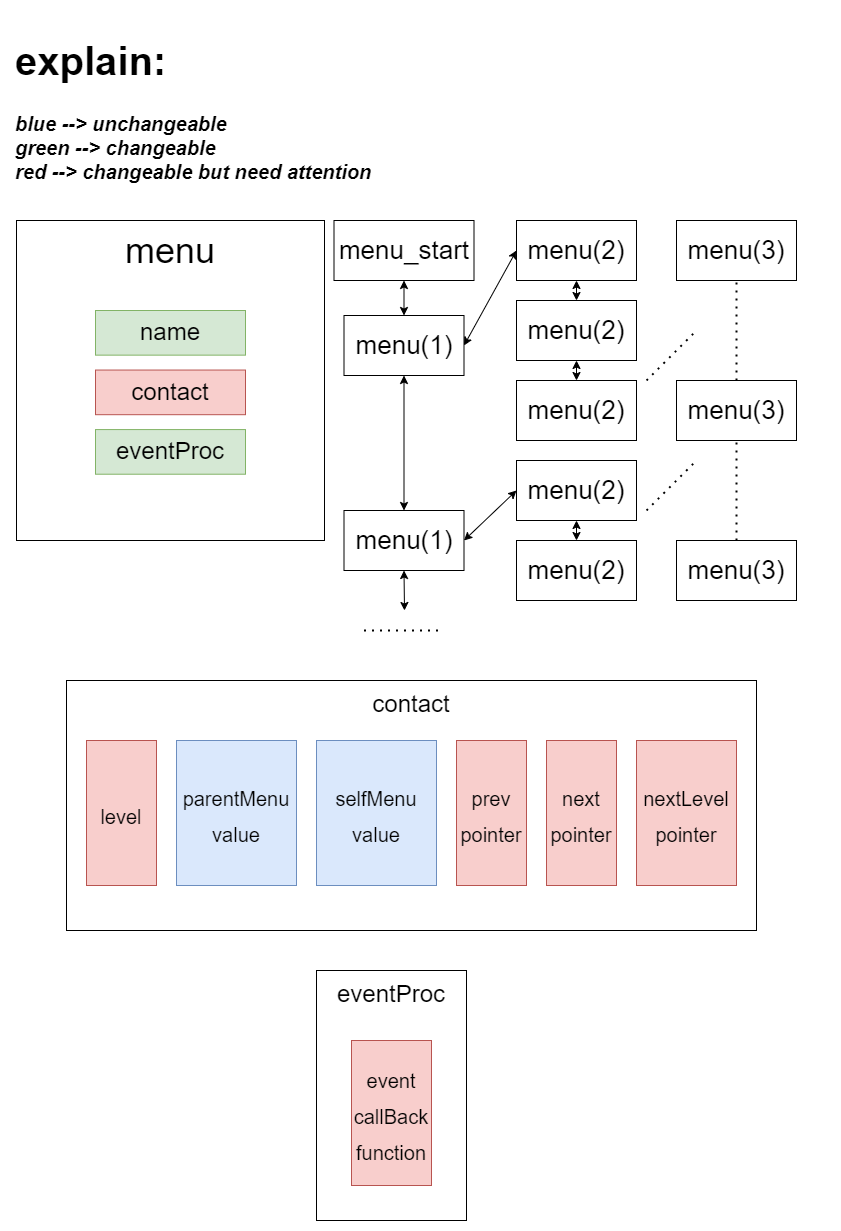

The diagram above was exported from draw.io. Its source (the exported page's mxGraphModel, read from the mxfile embedded in the PNG):
<mxGraphModel dx="1102" dy="892" grid="1" gridSize="10" guides="1" tooltips="1" connect="1" arrows="1" fold="1" page="1" pageScale="1" pageWidth="827" pageHeight="1169" math="0" shadow="0">
  <root>
    <mxCell id="0" />
    <mxCell id="1" parent="0" />
    <mxCell id="c9CMxngqK0ElQ2Tv7OSG-1" value="&lt;font style=&quot;font-size: 36px&quot;&gt;menu&lt;br&gt;&lt;br&gt;&lt;br&gt;&lt;br&gt;&lt;br&gt;&lt;br&gt;&lt;br&gt;&lt;/font&gt;" style="rounded=0;whiteSpace=wrap;html=1;align=center;" parent="1" vertex="1">
      <mxGeometry x="10" y="210" width="308" height="320" as="geometry" />
    </mxCell>
    <mxCell id="c9CMxngqK0ElQ2Tv7OSG-5" value="name" style="rounded=0;whiteSpace=wrap;html=1;fontSize=24;fillColor=#d5e8d4;strokeColor=#82b366;" parent="c9CMxngqK0ElQ2Tv7OSG-1" vertex="1">
      <mxGeometry x="79" y="90.00046511627907" width="150" height="44.651162790697676" as="geometry" />
    </mxCell>
    <mxCell id="c9CMxngqK0ElQ2Tv7OSG-6" value="contact" style="rounded=0;whiteSpace=wrap;html=1;fontSize=24;fillColor=#f8cecc;strokeColor=#b85450;" parent="c9CMxngqK0ElQ2Tv7OSG-1" vertex="1">
      <mxGeometry x="79" y="149.5353488372093" width="150" height="44.651162790697676" as="geometry" />
    </mxCell>
    <mxCell id="c9CMxngqK0ElQ2Tv7OSG-7" value="eventProc" style="rounded=0;whiteSpace=wrap;html=1;fontSize=24;fillColor=#d5e8d4;strokeColor=#82b366;" parent="c9CMxngqK0ElQ2Tv7OSG-1" vertex="1">
      <mxGeometry x="79" y="209.07023255813954" width="150" height="44.651162790697676" as="geometry" />
    </mxCell>
    <mxCell id="c9CMxngqK0ElQ2Tv7OSG-27" value="eventProc&lt;br&gt;&lt;br&gt;&lt;br&gt;&lt;br&gt;&lt;br&gt;&lt;br&gt;&lt;br&gt;&lt;br&gt;" style="rounded=0;whiteSpace=wrap;html=1;fontSize=24;" parent="1" vertex="1">
      <mxGeometry x="310" y="960" width="150" height="250" as="geometry" />
    </mxCell>
    <mxCell id="c9CMxngqK0ElQ2Tv7OSG-31" value="&lt;h1&gt;explain:&lt;/h1&gt;&lt;div&gt;&lt;b&gt;&lt;i&gt;blue --&amp;gt; unchangeable&lt;/i&gt;&lt;/b&gt;&lt;/div&gt;&lt;div&gt;&lt;b&gt;&lt;i&gt;green --&amp;gt; changeable&lt;/i&gt;&lt;/b&gt;&lt;/div&gt;&lt;div&gt;&lt;b&gt;&lt;i&gt;red --&amp;gt; changeable but need attention&lt;/i&gt;&lt;/b&gt;&lt;/div&gt;" style="text;html=1;strokeColor=none;fillColor=none;spacing=5;spacingTop=-20;whiteSpace=wrap;overflow=hidden;rounded=0;fontSize=20;" parent="1" vertex="1">
      <mxGeometry x="4" y="10" width="820" height="170" as="geometry" />
    </mxCell>
    <mxCell id="c9CMxngqK0ElQ2Tv7OSG-33" value="contact&lt;br&gt;&lt;br&gt;&lt;br&gt;&lt;br&gt;&lt;br&gt;&lt;br&gt;&lt;br&gt;&lt;br&gt;" style="rounded=0;whiteSpace=wrap;html=1;fontSize=24;" parent="1" vertex="1">
      <mxGeometry x="60" y="670" width="690" height="250" as="geometry" />
    </mxCell>
    <mxCell id="c9CMxngqK0ElQ2Tv7OSG-41" value="&lt;font style=&quot;font-size: 20px&quot;&gt;event&lt;br&gt;callBack&lt;br&gt;function&lt;/font&gt;" style="rounded=0;whiteSpace=wrap;html=1;fontSize=30;fillColor=#f8cecc;strokeColor=#b85450;" parent="1" vertex="1">
      <mxGeometry x="345" y="1030" width="80" height="145" as="geometry" />
    </mxCell>
    <mxCell id="_7U9fvbGgf8YTDZAq34w-2" value="&lt;font style=&quot;font-size: 20px&quot;&gt;prev&lt;br&gt;pointer&lt;br&gt;&lt;/font&gt;" style="rounded=0;whiteSpace=wrap;html=1;fontSize=30;fillColor=#f8cecc;strokeColor=#b85450;" parent="1" vertex="1">
      <mxGeometry x="450" y="730" width="70" height="145" as="geometry" />
    </mxCell>
    <mxCell id="_7U9fvbGgf8YTDZAq34w-3" value="&lt;font style=&quot;font-size: 20px&quot;&gt;next&lt;br&gt;pointer&lt;br&gt;&lt;/font&gt;" style="rounded=0;whiteSpace=wrap;html=1;fontSize=30;fillColor=#f8cecc;strokeColor=#b85450;" parent="1" vertex="1">
      <mxGeometry x="540" y="730" width="70" height="145" as="geometry" />
    </mxCell>
    <mxCell id="G2uwm5mMAIoocazY9IBZ-8" value="&lt;font style=&quot;font-size: 20px&quot;&gt;selfMenu&lt;br&gt;value&lt;br&gt;&lt;/font&gt;" style="rounded=0;whiteSpace=wrap;html=1;fontSize=30;fillColor=#dae8fc;strokeColor=#6c8ebf;" parent="1" vertex="1">
      <mxGeometry x="310" y="730" width="120" height="145" as="geometry" />
    </mxCell>
    <mxCell id="uKrnakD129E9p35CA6CM-1" value="&lt;font style=&quot;font-size: 20px&quot;&gt;parentMenu&lt;br&gt;value&lt;br&gt;&lt;/font&gt;" style="rounded=0;whiteSpace=wrap;html=1;fontSize=30;fillColor=#dae8fc;strokeColor=#6c8ebf;" parent="1" vertex="1">
      <mxGeometry x="170" y="730" width="120" height="145" as="geometry" />
    </mxCell>
    <mxCell id="Jb-VouTmxy4NtUJSoAv8-1" value="&lt;font style=&quot;font-size: 20px&quot;&gt;level&lt;br&gt;&lt;/font&gt;" style="rounded=0;whiteSpace=wrap;html=1;fontSize=30;fillColor=#f8cecc;strokeColor=#b85450;" parent="1" vertex="1">
      <mxGeometry x="80" y="730" width="70" height="145" as="geometry" />
    </mxCell>
    <mxCell id="y_8NBOo3B_k87DIqBdS3-1" value="&lt;font style=&quot;font-size: 20px&quot;&gt;nextLevel&lt;br&gt;pointer&lt;br&gt;&lt;/font&gt;" style="rounded=0;whiteSpace=wrap;html=1;fontSize=30;fillColor=#f8cecc;strokeColor=#b85450;" parent="1" vertex="1">
      <mxGeometry x="630" y="730" width="100" height="145" as="geometry" />
    </mxCell>
    <mxCell id="KO7IM1uKnxEOzABpov4w-1" value="&lt;span style=&quot;font-size: 26px&quot;&gt;menu(1)&lt;/span&gt;" style="rounded=0;whiteSpace=wrap;html=1;" parent="1" vertex="1">
      <mxGeometry x="337.5" y="305" width="120" height="60" as="geometry" />
    </mxCell>
    <mxCell id="KO7IM1uKnxEOzABpov4w-3" value="&lt;font style=&quot;font-size: 26px&quot;&gt;menu_start&lt;br&gt;&lt;/font&gt;" style="rounded=0;whiteSpace=wrap;html=1;" parent="1" vertex="1">
      <mxGeometry x="327.5" y="210" width="140" height="60" as="geometry" />
    </mxCell>
    <mxCell id="KO7IM1uKnxEOzABpov4w-4" value="&lt;span style=&quot;font-size: 26px&quot;&gt;menu(1)&lt;/span&gt;" style="rounded=0;whiteSpace=wrap;html=1;" parent="1" vertex="1">
      <mxGeometry x="337.5" y="500" width="120" height="60" as="geometry" />
    </mxCell>
    <mxCell id="KO7IM1uKnxEOzABpov4w-19" value="" style="endArrow=none;dashed=1;html=1;dashPattern=1 3;strokeWidth=2;rounded=0;fontSize=26;" parent="1" edge="1">
      <mxGeometry width="50" height="50" relative="1" as="geometry">
        <mxPoint x="357.5" y="620" as="sourcePoint" />
        <mxPoint x="437.5" y="620" as="targetPoint" />
      </mxGeometry>
    </mxCell>
    <mxCell id="CUmRHC3itqR5kINf3NyS-1" value="&lt;span style=&quot;font-size: 26px&quot;&gt;menu(2)&lt;/span&gt;" style="rounded=0;whiteSpace=wrap;html=1;" parent="1" vertex="1">
      <mxGeometry x="510" y="210" width="120" height="60" as="geometry" />
    </mxCell>
    <mxCell id="CUmRHC3itqR5kINf3NyS-2" value="&lt;span style=&quot;font-size: 26px&quot;&gt;menu(2)&lt;/span&gt;" style="rounded=0;whiteSpace=wrap;html=1;" parent="1" vertex="1">
      <mxGeometry x="510" y="290" width="120" height="60" as="geometry" />
    </mxCell>
    <mxCell id="CUmRHC3itqR5kINf3NyS-4" value="&lt;span style=&quot;font-size: 26px&quot;&gt;menu(2)&lt;/span&gt;" style="rounded=0;whiteSpace=wrap;html=1;" parent="1" vertex="1">
      <mxGeometry x="510" y="450" width="120" height="60" as="geometry" />
    </mxCell>
    <mxCell id="CUmRHC3itqR5kINf3NyS-5" value="&lt;span style=&quot;font-size: 26px&quot;&gt;menu(2)&lt;/span&gt;" style="rounded=0;whiteSpace=wrap;html=1;" parent="1" vertex="1">
      <mxGeometry x="510" y="370" width="120" height="60" as="geometry" />
    </mxCell>
    <mxCell id="CUmRHC3itqR5kINf3NyS-9" value="&lt;span style=&quot;font-size: 26px&quot;&gt;menu(2)&lt;/span&gt;" style="rounded=0;whiteSpace=wrap;html=1;" parent="1" vertex="1">
      <mxGeometry x="510" y="530" width="120" height="60" as="geometry" />
    </mxCell>
    <mxCell id="CUmRHC3itqR5kINf3NyS-15" value="" style="endArrow=classic;startArrow=classic;html=1;rounded=0;entryX=0.5;entryY=1;entryDx=0;entryDy=0;" parent="1" source="KO7IM1uKnxEOzABpov4w-1" target="KO7IM1uKnxEOzABpov4w-3" edge="1">
      <mxGeometry width="50" height="50" relative="1" as="geometry">
        <mxPoint x="400" y="440" as="sourcePoint" />
        <mxPoint x="450" y="390" as="targetPoint" />
      </mxGeometry>
    </mxCell>
    <mxCell id="CUmRHC3itqR5kINf3NyS-16" value="" style="endArrow=classic;startArrow=classic;html=1;rounded=0;entryX=0.5;entryY=1;entryDx=0;entryDy=0;exitX=0.5;exitY=0;exitDx=0;exitDy=0;" parent="1" source="KO7IM1uKnxEOzABpov4w-4" target="KO7IM1uKnxEOzABpov4w-1" edge="1">
      <mxGeometry width="50" height="50" relative="1" as="geometry">
        <mxPoint x="370" y="460" as="sourcePoint" />
        <mxPoint x="420" y="410" as="targetPoint" />
      </mxGeometry>
    </mxCell>
    <mxCell id="CUmRHC3itqR5kINf3NyS-17" value="" style="endArrow=classic;startArrow=classic;html=1;rounded=0;entryX=0.5;entryY=1;entryDx=0;entryDy=0;" parent="1" target="KO7IM1uKnxEOzABpov4w-4" edge="1">
      <mxGeometry width="50" height="50" relative="1" as="geometry">
        <mxPoint x="398" y="600" as="sourcePoint" />
        <mxPoint x="490" y="580" as="targetPoint" />
      </mxGeometry>
    </mxCell>
    <mxCell id="CUmRHC3itqR5kINf3NyS-18" value="" style="endArrow=classic;startArrow=classic;html=1;rounded=0;entryX=0;entryY=0.5;entryDx=0;entryDy=0;exitX=1;exitY=0.5;exitDx=0;exitDy=0;" parent="1" source="KO7IM1uKnxEOzABpov4w-1" target="CUmRHC3itqR5kINf3NyS-1" edge="1">
      <mxGeometry width="50" height="50" relative="1" as="geometry">
        <mxPoint x="440" y="430" as="sourcePoint" />
        <mxPoint x="490" y="380" as="targetPoint" />
      </mxGeometry>
    </mxCell>
    <mxCell id="CUmRHC3itqR5kINf3NyS-19" value="" style="endArrow=classic;startArrow=classic;html=1;rounded=0;entryX=0;entryY=0.5;entryDx=0;entryDy=0;exitX=1;exitY=0.5;exitDx=0;exitDy=0;" parent="1" source="KO7IM1uKnxEOzABpov4w-4" target="CUmRHC3itqR5kINf3NyS-4" edge="1">
      <mxGeometry width="50" height="50" relative="1" as="geometry">
        <mxPoint x="670" y="320" as="sourcePoint" />
        <mxPoint x="720" y="270" as="targetPoint" />
      </mxGeometry>
    </mxCell>
    <mxCell id="CUmRHC3itqR5kINf3NyS-20" value="" style="endArrow=classic;startArrow=classic;html=1;rounded=0;entryX=0.5;entryY=1;entryDx=0;entryDy=0;exitX=0.5;exitY=0;exitDx=0;exitDy=0;" parent="1" source="CUmRHC3itqR5kINf3NyS-2" target="CUmRHC3itqR5kINf3NyS-1" edge="1">
      <mxGeometry width="50" height="50" relative="1" as="geometry">
        <mxPoint x="720" y="350" as="sourcePoint" />
        <mxPoint x="770" y="300" as="targetPoint" />
      </mxGeometry>
    </mxCell>
    <mxCell id="CUmRHC3itqR5kINf3NyS-21" value="" style="endArrow=classic;startArrow=classic;html=1;rounded=0;entryX=0.5;entryY=1;entryDx=0;entryDy=0;exitX=0.5;exitY=0;exitDx=0;exitDy=0;" parent="1" source="CUmRHC3itqR5kINf3NyS-5" target="CUmRHC3itqR5kINf3NyS-2" edge="1">
      <mxGeometry width="50" height="50" relative="1" as="geometry">
        <mxPoint x="580" y="300" as="sourcePoint" />
        <mxPoint x="580" y="280" as="targetPoint" />
      </mxGeometry>
    </mxCell>
    <mxCell id="CUmRHC3itqR5kINf3NyS-23" value="" style="endArrow=classic;startArrow=classic;html=1;rounded=0;entryX=0.5;entryY=1;entryDx=0;entryDy=0;exitX=0.5;exitY=0;exitDx=0;exitDy=0;" parent="1" source="CUmRHC3itqR5kINf3NyS-9" target="CUmRHC3itqR5kINf3NyS-4" edge="1">
      <mxGeometry width="50" height="50" relative="1" as="geometry">
        <mxPoint x="590" y="310" as="sourcePoint" />
        <mxPoint x="590" y="290" as="targetPoint" />
      </mxGeometry>
    </mxCell>
    <mxCell id="CUmRHC3itqR5kINf3NyS-24" value="&lt;span style=&quot;font-size: 26px&quot;&gt;menu(3)&lt;/span&gt;" style="rounded=0;whiteSpace=wrap;html=1;" parent="1" vertex="1">
      <mxGeometry x="670" y="210" width="120" height="60" as="geometry" />
    </mxCell>
    <mxCell id="CUmRHC3itqR5kINf3NyS-25" value="&lt;span style=&quot;font-size: 26px&quot;&gt;menu(3)&lt;/span&gt;" style="rounded=0;whiteSpace=wrap;html=1;" parent="1" vertex="1">
      <mxGeometry x="670" y="370" width="120" height="60" as="geometry" />
    </mxCell>
    <mxCell id="CUmRHC3itqR5kINf3NyS-26" value="&lt;span style=&quot;font-size: 26px&quot;&gt;menu(3)&lt;/span&gt;" style="rounded=0;whiteSpace=wrap;html=1;" parent="1" vertex="1">
      <mxGeometry x="670" y="530" width="120" height="60" as="geometry" />
    </mxCell>
    <mxCell id="CUmRHC3itqR5kINf3NyS-27" value="" style="endArrow=none;dashed=1;html=1;dashPattern=1 3;strokeWidth=2;rounded=0;entryX=0.5;entryY=1;entryDx=0;entryDy=0;exitX=0.5;exitY=0;exitDx=0;exitDy=0;" parent="1" source="CUmRHC3itqR5kINf3NyS-25" target="CUmRHC3itqR5kINf3NyS-24" edge="1">
      <mxGeometry width="50" height="50" relative="1" as="geometry">
        <mxPoint x="710" y="340" as="sourcePoint" />
        <mxPoint x="760" y="290" as="targetPoint" />
      </mxGeometry>
    </mxCell>
    <mxCell id="CUmRHC3itqR5kINf3NyS-28" value="" style="endArrow=none;dashed=1;html=1;dashPattern=1 3;strokeWidth=2;rounded=0;entryX=0.5;entryY=1;entryDx=0;entryDy=0;exitX=0.5;exitY=0;exitDx=0;exitDy=0;" parent="1" source="CUmRHC3itqR5kINf3NyS-26" target="CUmRHC3itqR5kINf3NyS-25" edge="1">
      <mxGeometry width="50" height="50" relative="1" as="geometry">
        <mxPoint x="740" y="380" as="sourcePoint" />
        <mxPoint x="740" y="280" as="targetPoint" />
      </mxGeometry>
    </mxCell>
    <mxCell id="CUmRHC3itqR5kINf3NyS-29" value="" style="endArrow=none;dashed=1;html=1;dashPattern=1 3;strokeWidth=2;rounded=0;" parent="1" edge="1">
      <mxGeometry width="50" height="50" relative="1" as="geometry">
        <mxPoint x="640" y="370" as="sourcePoint" />
        <mxPoint x="690" y="320" as="targetPoint" />
      </mxGeometry>
    </mxCell>
    <mxCell id="CUmRHC3itqR5kINf3NyS-30" value="" style="endArrow=none;dashed=1;html=1;dashPattern=1 3;strokeWidth=2;rounded=0;" parent="1" edge="1">
      <mxGeometry width="50" height="50" relative="1" as="geometry">
        <mxPoint x="640" y="500" as="sourcePoint" />
        <mxPoint x="690" y="450" as="targetPoint" />
      </mxGeometry>
    </mxCell>
  </root>
</mxGraphModel>